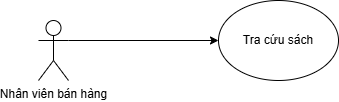

The diagram above was exported from draw.io. Its source (the exported page's mxGraphModel, read from the mxfile embedded in the PNG):
<mxGraphModel dx="1050" dy="522" grid="1" gridSize="10" guides="1" tooltips="1" connect="1" arrows="1" fold="1" page="1" pageScale="1" pageWidth="850" pageHeight="1100" math="0" shadow="0">
  <root>
    <mxCell id="0" />
    <mxCell id="1" parent="0" />
    <mxCell id="KAL-tYfjgO-sZbcOGoUt-1" value="Nhân viên bán hàng" style="shape=umlActor;verticalLabelPosition=bottom;verticalAlign=top;html=1;outlineConnect=0;" vertex="1" parent="1">
      <mxGeometry x="150" y="180" width="30" height="60" as="geometry" />
    </mxCell>
    <mxCell id="KAL-tYfjgO-sZbcOGoUt-2" value="Tra cứu sách" style="ellipse;whiteSpace=wrap;html=1;" vertex="1" parent="1">
      <mxGeometry x="330" y="160" width="120" height="80" as="geometry" />
    </mxCell>
    <mxCell id="KAL-tYfjgO-sZbcOGoUt-3" value="" style="endArrow=classic;html=1;rounded=0;exitX=1;exitY=0.3333333333333333;exitDx=0;exitDy=0;exitPerimeter=0;entryX=0;entryY=0.5;entryDx=0;entryDy=0;" edge="1" parent="1" source="KAL-tYfjgO-sZbcOGoUt-1" target="KAL-tYfjgO-sZbcOGoUt-2">
      <mxGeometry width="50" height="50" relative="1" as="geometry">
        <mxPoint x="210" y="210" as="sourcePoint" />
        <mxPoint x="260" y="160" as="targetPoint" />
      </mxGeometry>
    </mxCell>
  </root>
</mxGraphModel>